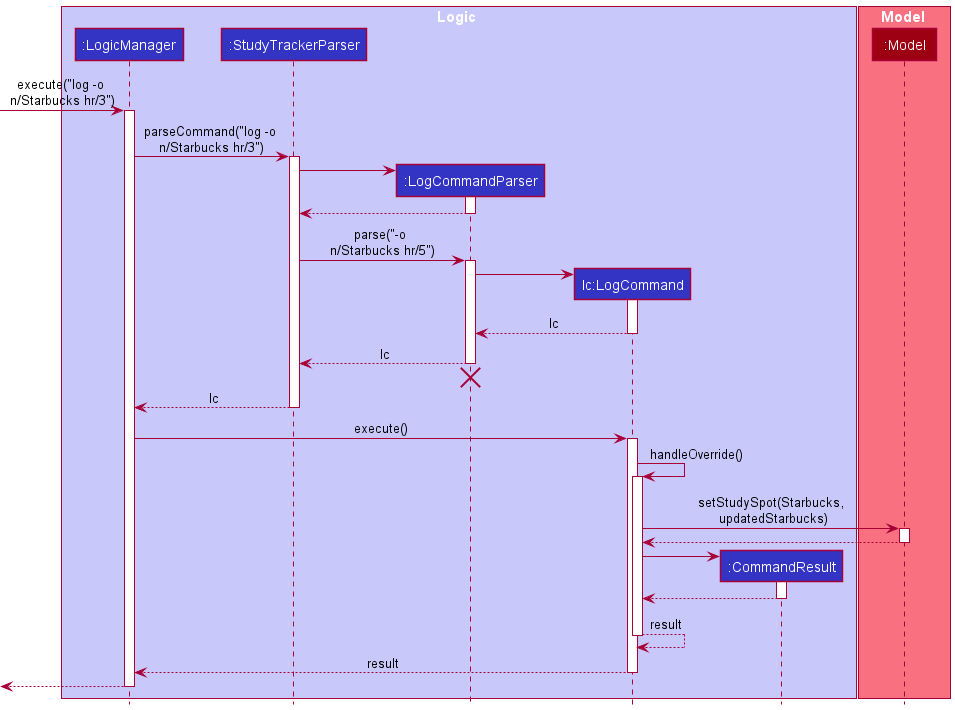

The diagram above was rendered by PlantUML. Its source (embedded in the PNG):
@startuml
!include style.puml

box Logic LOGIC_COLOR_T1
participant ":LogicManager" as LogicManager LOGIC_COLOR
participant ":StudyTrackerParser" as StudyTrackerParser LOGIC_COLOR
participant ":LogCommandParser" as LogCommandParser LOGIC_COLOR
participant "lc:LogCommand" as LogCommand LOGIC_COLOR
participant ":CommandResult" as CommandResult LOGIC_COLOR
end box

box Model MODEL_COLOR_T1
participant ":Model" as Model MODEL_COLOR
end box

[-> LogicManager : execute("log -o \nn/Starbucks hr/3")
activate LogicManager

LogicManager -> StudyTrackerParser : parseCommand("log -o \nn/Starbucks hr/3")
activate StudyTrackerParser

create LogCommandParser
StudyTrackerParser -> LogCommandParser
activate LogCommandParser

LogCommandParser --> StudyTrackerParser
deactivate LogCommandParser

StudyTrackerParser -> LogCommandParser : parse("-o \nn/Starbucks hr/5")
activate LogCommandParser

create LogCommand
LogCommandParser -> LogCommand
activate LogCommand

LogCommand --> LogCommandParser : lc
deactivate LogCommand

LogCommandParser --> StudyTrackerParser : lc
deactivate LogCommandParser
'Hidden arrow to position the destroy marker below the end of the activation bar.
LogCommandParser -[hidden]-> StudyTrackerParser
destroy LogCommandParser

StudyTrackerParser --> LogicManager : lc
deactivate StudyTrackerParser

LogicManager -> LogCommand : execute()
activate LogCommand

LogCommand -> LogCommand : handleOverride()
activate LogCommand

LogCommand -> Model : setStudySpot(Starbucks,\n updatedStarbucks)
activate Model

Model --> LogCommand
deactivate Model
create CommandResult
LogCommand -> CommandResult
activate CommandResult

CommandResult --> LogCommand
deactivate CommandResult

LogCommand --> LogCommand : result
deactivate LogCommand







LogCommand --> LogicManager : result
deactivate LogCommand

[<--LogicManager
deactivate LogicManager
@enduml